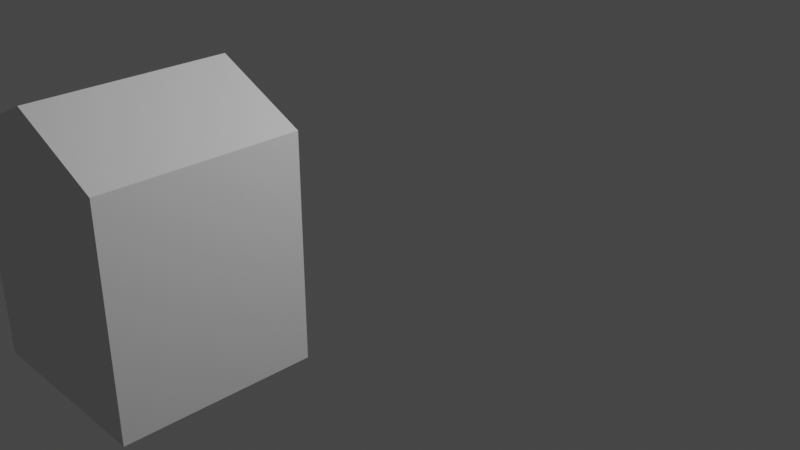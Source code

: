 # Source: untitled.blend  (saved by Blender 3.5.10; exported with 4.5.12 LTS)
import bpy
from mathutils import Matrix  # noqa: F401  (used for matrix-valued properties, if any)

bpy.ops.wm.read_factory_settings(use_empty=True)
scene = bpy.context.scene
scene.name = 'Scene'

# ---- collections
col_collection = bpy.data.collections.new('Collection'); scene.collection.children.link(col_collection)

# ---- world
world_world = bpy.data.worlds.new('World'); scene.world = world_world
world_world.use_nodes = True; world_world.node_tree.nodes.clear()
_N = world_world.node_tree.nodes; _L = world_world.node_tree.links
n0 = _N.new('ShaderNodeOutputWorld'); n0.name = 'World Output'; n0.location = (300, 300)
n1 = _N.new('ShaderNodeBackground'); n1.name = 'Background'; n1.location = (10, 300)
n1.inputs[0].default_value = (0.05088, 0.05088, 0.05088, 1.0)
_L.new(n1.outputs[0], n0.inputs[0])
n0.is_active_output = True
world_world.color = (0.05088, 0.05088, 0.05088)
world_world.use_sun_shadow = False
world_world.sun_shadow_jitter_overblur = 0.0

# ---- cameras
cam_camera = bpy.data.cameras.new('Camera')
cam_camera.clip_end = 100.0
cam_camera.ortho_scale = 7.314

# ---- lights
light_light = bpy.data.lights.new('Light', 'POINT')
light_light.transmission_factor = 0.0
light_light.energy = 1000.0
light_light.shadow_soft_size = 0.1
light_light.shadow_maximum_resolution = 0.006
light_light.use_absolute_resolution = True

# ---- meshes
me_cube_004 = bpy.data.meshes.new('Cube.004')
me_cube_004.from_pydata([(-1.0, -1.0, -0.2445), (-1.0, -1.0, 1.0), (-1.0, 1.0, -0.2445), (-1.0, 1.0, 1.0), (1.0, -1.0, -0.2445), (1.0, -1.0, 1.0), (1.0, 1.0, -0.2445), (1.0, 1.0, 1.0), (-1.0, -1.0, 2.078), (-1.0, 1.0, 2.078), (1.0, 1.0, 2.078), (1.0, -1.0, 2.078), (-0.02635, -1.0, 2.535), (-0.02635, 1.0, 2.535), (0.3598, 1.0, -0.2445), (0.3598, 1.0, 1.0), (0.3598, -1.0, -0.2445), (0.3598, -1.0, 1.0), (0.3598, 1.0, 2.078), (0.3598, -1.0, 2.078), (0.3598, 1.0, -0.2445), (0.3598, -1.0, 1.0), (0.3598, -1.0, 2.078), (1.0, 1.0, 2.078), (1.0, -1.0, 2.078), (0.3598, 1.0, 1.0), (0.3598, -1.0, -0.2445), (0.3598, 1.0, 2.078), (-0.2352, 1.0, -0.2445), (-0.2352, -1.0, 1.0), (-0.2352, -1.0, 2.078), (0.5509, 1.0, 2.278), (0.5509, -1.0, 2.278), (-0.2352, 1.0, 1.0), (-0.2352, -1.0, -0.2445), (-0.2352, 1.0, 2.078), (-0.2352, 1.111, 1.0), (0.3598, 1.111, 1.0), (0.3598, 1.111, -0.2445), (-0.2352, 1.111, -0.2445), (-0.2352, 1.111, -0.2445), (-0.2352, 1.111, 1.0), (0.3598, 1.111, 1.0), (0.3598, 1.111, -0.2445), (-0.1669, 1.111, -0.1762), (-0.1669, 1.111, 0.9316), (0.2914, 1.111, 0.9316), (0.2914, 1.111, -0.1762), (-0.1669, 0.3989, 0.9316), (-0.1669, 0.3989, -0.1762), (0.2914, 0.3989, -0.1762), (0.2914, 0.3989, 0.9316)], [], [(0, 1, 3, 2), (14, 15, 7, 6), (6, 7, 5, 4), (34, 29, 1, 0), (14, 6, 4, 16), (33, 3, 9, 35), (5, 7, 10, 11), (3, 1, 8, 9), (17, 5, 11, 19), (9, 8, 12, 13), (22, 19, 11, 24), (31, 35, 9, 13), (23, 24, 11, 10), (21, 17, 19, 22), (7, 15, 18, 10), (20, 14, 16, 26), (4, 5, 17, 16), (20, 25, 15, 14), (25, 20, 38, 37), (28, 20, 26, 34), (29, 21, 22, 30), (31, 32, 24, 23), (10, 18, 27, 23), (30, 22, 24, 32), (15, 25, 27, 18), (16, 17, 21, 26), (8, 30, 32, 12), (13, 12, 32, 31), (1, 29, 30, 8), (2, 28, 34, 0), (2, 3, 33, 28), (23, 27, 35, 31), (25, 33, 35, 27), (26, 21, 29, 34), (46, 47, 50, 51), (28, 33, 36, 39), (33, 25, 37, 36), (20, 28, 39, 38), (39, 36, 41, 40), (36, 37, 42, 41), (37, 38, 43, 42), (38, 39, 40, 43), (40, 41, 45, 44), (41, 42, 46, 45), (42, 43, 47, 46), (43, 40, 44, 47), (47, 44, 49, 50), (45, 46, 51, 48), (44, 45, 48, 49)])
_uv = me_cube_004.uv_layers.new(name='UVMap')
_uv.uv.foreach_set('vector', [0.375, 0.0, 0.625, 0.0, 0.625, 0.25, 0.375, 0.25, 0.375, 0.42, 0.625, 0.42, 0.625, 0.5, 0.375, 0.5, 0.375, 0.5, 0.625, 0.5, 0.625, 0.75, 0.375, 0.75, 0.375, 0.9044, 0.625, 0.9044, 0.625, 1.0, 0.375, 1.0, 0.295, 0.5, 0.375, 0.5, 0.375, 0.75, 0.295, 0.75, 0.625, 0.3456, 0.625, 0.25, 0.625, 0.25, 0.625, 0.3456, 0.625, 0.75, 0.625, 0.5, 0.625, 0.5, 0.625, 0.75, 0.625, 0.25, 0.625, 0.0, 0.625, 0.0, 0.625, 0.25, 0.625, 0.83, 0.625, 0.75, 0.625, 0.75, 0.625, 0.83, 0.625, 0.25, 0.625, 0.0, 0.625, 0.0, 0.625, 0.4167, 0.625, 0.83, 0.625, 0.83, 0.625, 0.75, 0.625, 0.75, 0.625, 0.4636, 0.625, 0.3456, 0.625, 0.25, 0.625, 0.4167, 0.625, 0.5, 0.625, 0.75, 0.625, 0.75, 0.625, 0.5, 0.625, 0.83, 0.625, 0.83, 0.625, 0.83, 0.625, 0.83, 0.625, 0.5, 0.625, 0.42, 0.625, 0.42, 0.625, 0.5, 0.295, 0.5, 0.295, 0.5, 0.295, 0.75, 0.295, 0.75, 0.375, 0.75, 0.625, 0.75, 0.625, 0.83, 0.375, 0.83, 0.375, 0.42, 0.625, 0.42, 0.625, 0.42, 0.375, 0.42, 0.625, 0.42, 0.375, 0.42, 0.375, 0.42, 0.625, 0.42, 0.2206, 0.5, 0.295, 0.5, 0.295, 0.75, 0.2206, 0.75, 0.625, 0.9044, 0.625, 0.83, 0.625, 0.83, 0.625, 0.9044, 0.6614, 0.5, 0.6614, 0.75, 0.625, 0.75, 0.625, 0.5, 0.625, 0.5, 0.625, 0.42, 0.625, 0.42, 0.625, 0.5, 0.625, 0.9044, 0.625, 0.83, 0.625, 0.75, 0.625, 0.7864, 0.625, 0.42, 0.625, 0.42, 0.625, 0.42, 0.625, 0.42, 0.375, 0.83, 0.625, 0.83, 0.625, 0.83, 0.375, 0.83, 0.625, 1.0, 0.625, 0.9044, 0.625, 0.7864, 0.625, 0.8333, 0.7083, 0.5, 0.7083, 0.75, 0.6614, 0.75, 0.6614, 0.5, 0.625, 1.0, 0.625, 0.9044, 0.625, 0.9044, 0.625, 1.0, 0.125, 0.5, 0.2206, 0.5, 0.2206, 0.75, 0.125, 0.75, 0.375, 0.25, 0.625, 0.25, 0.625, 0.3456, 0.375, 0.3456, 0.625, 0.5, 0.625, 0.42, 0.625, 0.3456, 0.625, 0.4636, 0.625, 0.42, 0.625, 0.3456, 0.625, 0.3456, 0.625, 0.42, 0.375, 0.83, 0.625, 0.83, 0.625, 0.9044, 0.375, 0.9044, 0.6113, 0.4114, 0.3887, 0.4114, 0.3887, 0.4114, 0.6113, 0.4114, 0.375, 0.3456, 0.625, 0.3456, 0.625, 0.3456, 0.375, 0.3456, 0.625, 0.3456, 0.625, 0.42, 0.625, 0.42, 0.625, 0.3456, 0.295, 0.5, 0.2206, 0.5, 0.2206, 0.5, 0.295, 0.5, 0.375, 0.3456, 0.625, 0.3456, 0.625, 0.3456, 0.375, 0.3456, 0.625, 0.3456, 0.625, 0.42, 0.625, 0.42, 0.625, 0.3456, 0.625, 0.42, 0.375, 0.42, 0.375, 0.42, 0.625, 0.42, 0.375, 0.42, 0.375, 0.3456, 0.375, 0.3456, 0.375, 0.42, 0.375, 0.3456, 0.625, 0.3456, 0.6113, 0.3541, 0.3887, 0.3541, 0.625, 0.3456, 0.625, 0.42, 0.6113, 0.4114, 0.6113, 0.3541, 0.625, 0.42, 0.375, 0.42, 0.3887, 0.4114, 0.6113, 0.4114, 0.375, 0.42, 0.375, 0.3456, 0.3887, 0.3541, 0.3887, 0.4114, 0.3887, 0.4114, 0.3887, 0.3541, 0.3887, 0.3541, 0.3887, 0.4114, 0.6113, 0.3541, 0.6113, 0.4114, 0.6113, 0.4114, 0.6113, 0.3541, 0.3887, 0.3541, 0.6113, 0.3541, 0.6113, 0.3541, 0.3887, 0.3541])
me_cube_004.update()

# ---- objects
ob_light = bpy.data.objects.new('Light', light_light)
ob_camera = bpy.data.objects.new('Camera', cam_camera)
ob_cube = bpy.data.objects.new('Cube', me_cube_004)

# ---- transforms, parenting, visibility, modifiers, constraints
ob_light.location = (4.076, 1.005, 5.904)
ob_light.rotation_euler = (0.6503, 0.05522, 1.866)
ob_light.lock_rotations_4d = False
ob_light.empty_display_type = 'ARROWS'
ob_light.color = (0.0, 0.0, 0.0, 0.0)
ob_light.lineart.crease_threshold = 0.0
ob_camera.location = (7.359, -6.926, 4.958)
ob_camera.rotation_euler = (1.109, 0.0, 0.8149)
ob_camera.lock_rotations_4d = False
ob_camera.empty_display_type = 'ARROWS'
ob_camera.color = (0.0, 0.0, 0.0, 0.0)
ob_camera.display_type = 'WIRE'
ob_camera.lineart.crease_threshold = 0.0
ob_cube.location = (-0.7557, -2.429, -0.6632)

# ---- collection membership
col_collection.objects.link(ob_light)
col_collection.objects.link(ob_camera)
col_collection.objects.link(ob_cube)

# ---- scene / render settings (as saved in the file)
scene.camera = ob_camera
scene.frame_start = 1; scene.frame_end = 250; scene.frame_set(0)
scene.render.engine = 'BLENDER_EEVEE_NEXT'
scene.cycles.sampling_pattern = 'TABULATED_SOBOL'
scene.view_settings.view_transform = 'Filmic'
bpy.context.view_layer.update()
